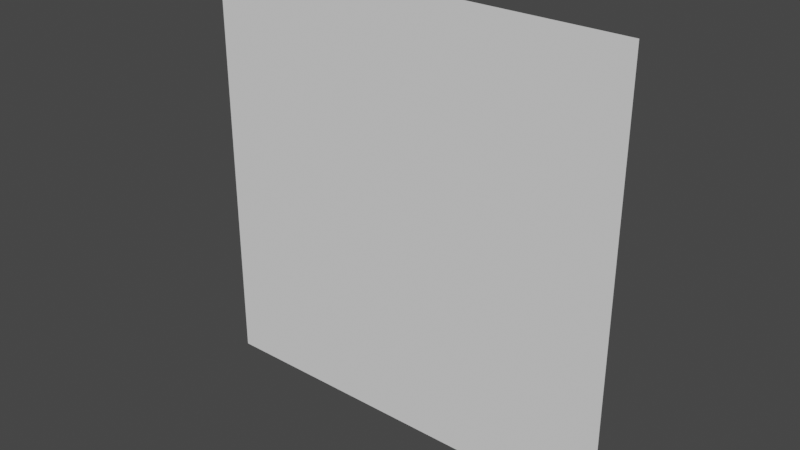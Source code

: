 # Source: Tile_1L_0.02D_.blend  (saved by Blender 3.6.11; exported with 4.5.12 LTS)
import bpy
from mathutils import Matrix  # noqa: F401  (used for matrix-valued properties, if any)

bpy.ops.wm.read_factory_settings(use_empty=True)
scene = bpy.context.scene
scene.name = 'Scene'

# ---- world
world_world = bpy.data.worlds.new('World'); scene.world = world_world
world_world.use_nodes = True; world_world.node_tree.nodes.clear()
_N = world_world.node_tree.nodes; _L = world_world.node_tree.links
n0 = _N.new('ShaderNodeOutputWorld'); n0.name = 'World Output'; n0.location = (300, 300)
n1 = _N.new('ShaderNodeBackground'); n1.name = 'Background'; n1.location = (10, 300)
n1.inputs[0].default_value = (0.05088, 0.05088, 0.05088, 1.0)
_L.new(n1.outputs[0], n0.inputs[0])
n0.is_active_output = True
world_world.color = (0.05088, 0.05088, 0.05088)
world_world.use_sun_shadow = False
world_world.sun_shadow_jitter_overblur = 0.0

# ---- meshes
me_plane = bpy.data.meshes.new('Plane')
me_plane.from_pydata([(0.5, 0.5, -2.189e-08), (-0.5, 0.5, 6.566e-08), (0.5, -0.5, 2.468e-08), (-0.5, -0.5, 1.122e-07)], [], [(0, 2, 3, 1)])
_uv = me_plane.uv_layers.new(name='UVMap')
_uv.uv.foreach_set('vector', [0.0, 1.0, 0.0, 0.0, 1.0, 0.0, 1.0, 1.0])
me_plane.update()

# ---- objects
ob_tile__1l_0_02d = bpy.data.objects.new('Tile (1L 0.02D)', me_plane)

# ---- transforms, parenting, visibility, modifiers, constraints
ob_tile__1l_0_02d.location = (0.0, 0.0, 0.0)
ob_tile__1l_0_02d.rotation_euler = (1.571, -0.0, 0.0)

# ---- collection membership
scene.collection.objects.link(ob_tile__1l_0_02d)

# ---- scene / render settings (as saved in the file)
scene.frame_start = 1; scene.frame_end = 250; scene.frame_set(1)
scene.render.engine = 'BLENDER_EEVEE_NEXT'
scene.render.fps = 30
scene.cycles.sampling_pattern = 'TABULATED_SOBOL'
scene.view_settings.view_transform = 'Filmic'
bpy.context.view_layer.update()

# ---- added for rendering (the .blend has no active camera and no usable light): camera, sun
cam_auto = bpy.data.cameras.new('AutoCamera')
cam_auto.lens = 50.0
cam_auto.sensor_width = 36.0
cam_auto.clip_end = 1000.0
ob_auto_camera = bpy.data.objects.new('AutoCamera', cam_auto)
scene.collection.objects.link(ob_auto_camera)
ob_auto_camera.location = (1.30847, -1.57016, 1.04677)
ob_auto_camera.rotation_euler = (1.09748, -7.21219e-08, 0.694738)
scene.camera = ob_auto_camera
light_auto_sun = bpy.data.lights.new('AutoSun', 'SUN')
light_auto_sun.energy = 3.0
light_auto_sun.angle = 0.0523599
ob_auto_sun = bpy.data.objects.new('AutoSun', light_auto_sun)
scene.collection.objects.link(ob_auto_sun)
ob_auto_sun.rotation_euler = (0.872665, 0.174533, 0.523599)
bpy.context.view_layer.update()
